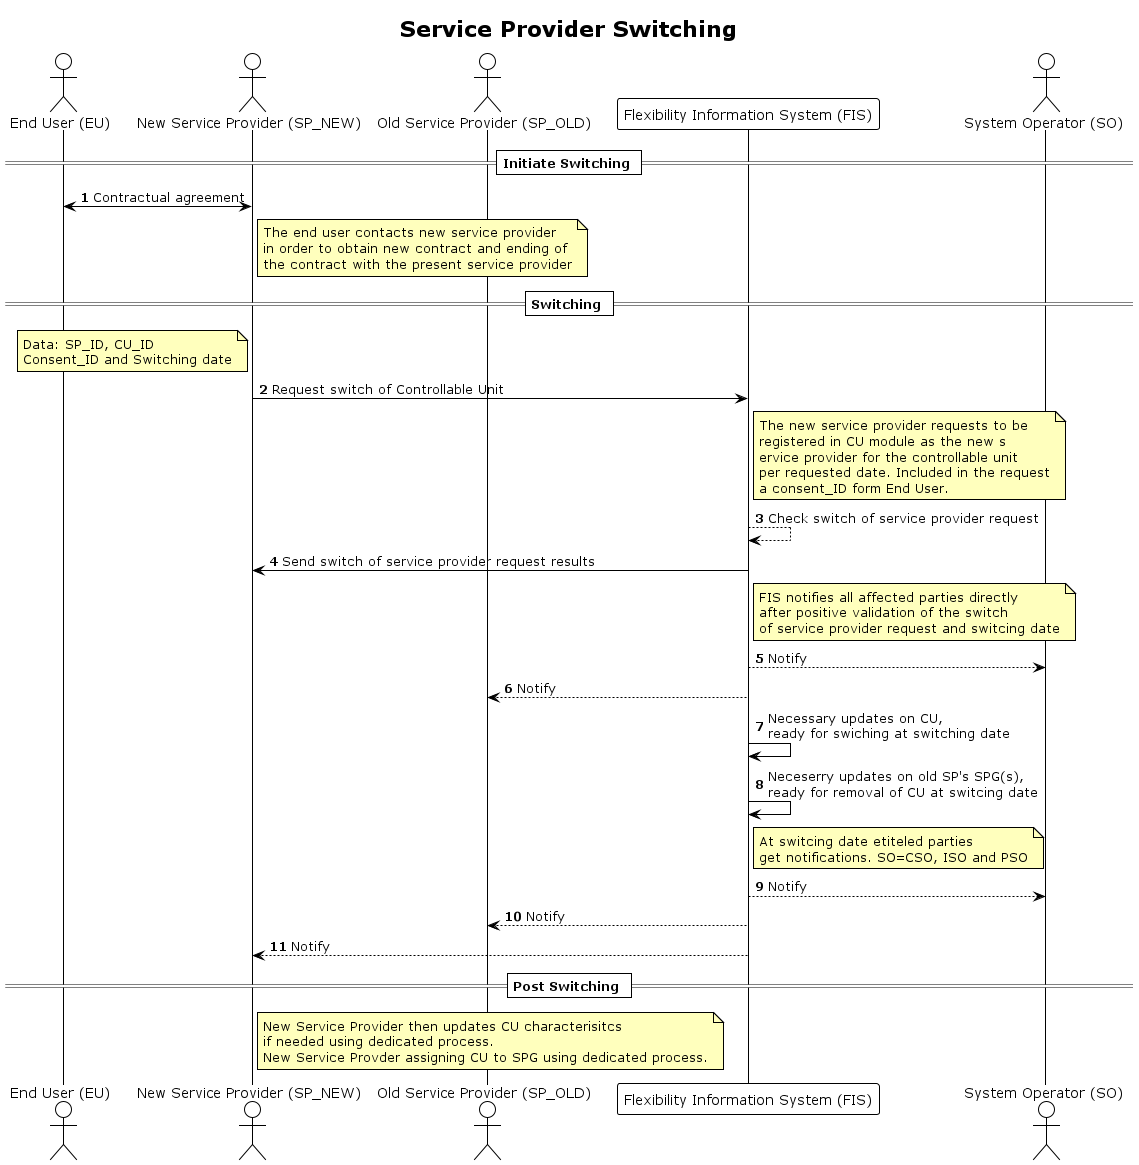

The diagram above was rendered by PlantUML. Its source (embedded in the PNG):
@startuml service_provider_switching
!theme plain

title Service Provider Switching

autonumber
skinparam note {
    BackgroundColor #FFFFBD
}

actor "End User (EU)" AS EU
actor "New Service Provider (SP_NEW)" as SP_NEW
actor "Old Service Provider (SP_OLD)" as SP_OLD
participant "Flexibility Information System (FIS)" as FIS
actor "System Operator (SO)" as SO

== Initiate Switching ==


EU <-> SP_NEW: Contractual agreement
Note right SP_NEW
    The end user contacts new service provider 
    in order to obtain new contract and ending of 
    the contract with the present service provider
end note

== Switching ==
Note left SP_NEW
    Data: SP_ID, CU_ID
    Consent_ID and Switching date
end note
SP_NEW -> FIS: Request switch of Controllable Unit 
Note right FIS
    The new service provider requests to be 
    registered in CU module as the new s
    ervice provider for the controllable unit 
    per requested date. Included in the request
    a consent_ID form End User.
end note

FIS --> FIS: Check switch of service provider request
FIS -> SP_NEW: Send switch of service provider request results
Note right FIS
    FIS notifies all affected parties directly
    after positive validation of the switch
    of service provider request and switcing date
end note
FIS --> SO: Notify
FIS --> SP_OLD: Notify
FIS -> FIS: Necessary updates on CU, \nready for swiching at switching date
FIS -> FIS: Neceserry updates on old SP's SPG(s), \nready for removal of CU at switcing date

Note right FIS
    At switcing date etiteled parties
    get notifications. SO=CSO, ISO and PSO
end note
FIS --> SO: Notify
FIS --> SP_OLD: Notify
FIS --> SP_NEW: Notify
== Post Switching ==
Note right SP_NEW
    New Service Provider then updates CU characterisitcs
    if needed using dedicated process.
    New Service Provder assigning CU to SPG using dedicated process.
end note

@enduml